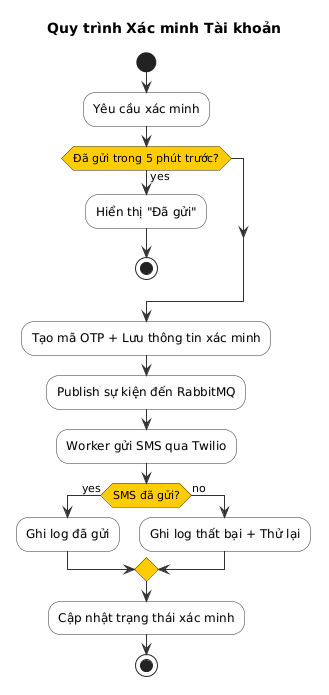

The diagram above was rendered by PlantUML. Its source (embedded in the PNG):
@startuml
' ============================================================
' Sơ đồ Hoạt động - Quy trình Xác minh Tài khoản (Compact for A4)
' ============================================================

skinparam activity {
  BackgroundColor #F8F8F8
  BorderColor #333333
  ArrowColor #333333
  DiamondBackgroundColor #FFCC00
  DiamondBorderColor #333333
}

title Quy trình Xác minh Tài khoản

start

:Yêu cầu xác minh;

if (Đã gửi trong 5 phút trước?) then (yes)
  :Hiển thị "Đã gửi";
  stop
endif

:Tạo mã OTP + Lưu thông tin xác minh;

:Publish sự kiện đến RabbitMQ;

:Worker gửi SMS qua Twilio;

if (SMS đã gửi?) then (yes)
  :Ghi log đã gửi;
else (no)
  :Ghi log thất bại + Thử lại;
endif

:Cập nhật trạng thái xác minh;

stop

@enduml